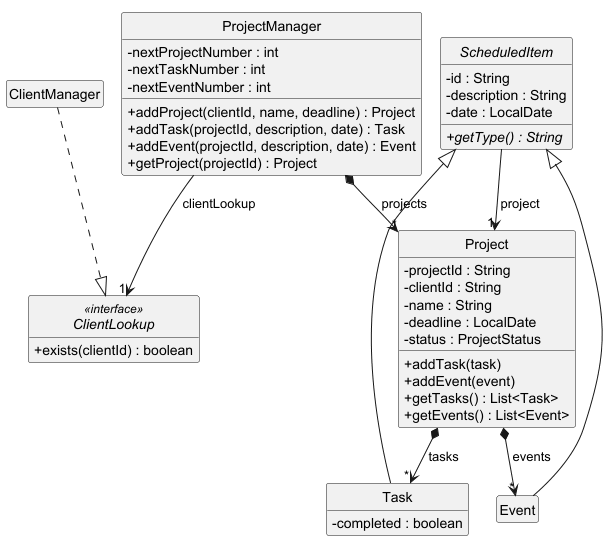

The diagram above was rendered by PlantUML. Its source (embedded in the PNG):
@startuml
' Model classes used by project.add, task.add and event.add.
' The smetana layout renders class diagrams without a separate Graphviz install.
!pragma layout smetana
hide circle
hide empty members
skinparam classAttributeIconSize 0

class ProjectManager {
  -nextProjectNumber : int
  -nextTaskNumber : int
  -nextEventNumber : int
  +addProject(clientId, name, deadline) : Project
  +addTask(projectId, description, date) : Task
  +addEvent(projectId, description, date) : Event
  +getProject(projectId) : Project
}

interface ClientLookup <<interface>> {
  +exists(clientId) : boolean
}

class ClientManager

class Project {
  -projectId : String
  -clientId : String
  -name : String
  -deadline : LocalDate
  -status : ProjectStatus
  +addTask(task)
  +addEvent(event)
  +getTasks() : List<Task>
  +getEvents() : List<Event>
}

abstract class ScheduledItem {
  -id : String
  -description : String
  -date : LocalDate
  {abstract} +getType() : String
}

class Task {
  -completed : boolean
}

class Event

ProjectManager --> "1" ClientLookup : clientLookup
ClientManager ..|> ClientLookup
ProjectManager *--> "*" Project : projects
Project *--> "*" Task : tasks
Project *--> "*" Event : events
Task -up-|> ScheduledItem
Event -up-|> ScheduledItem
ScheduledItem --> "1" Project : project
@enduml